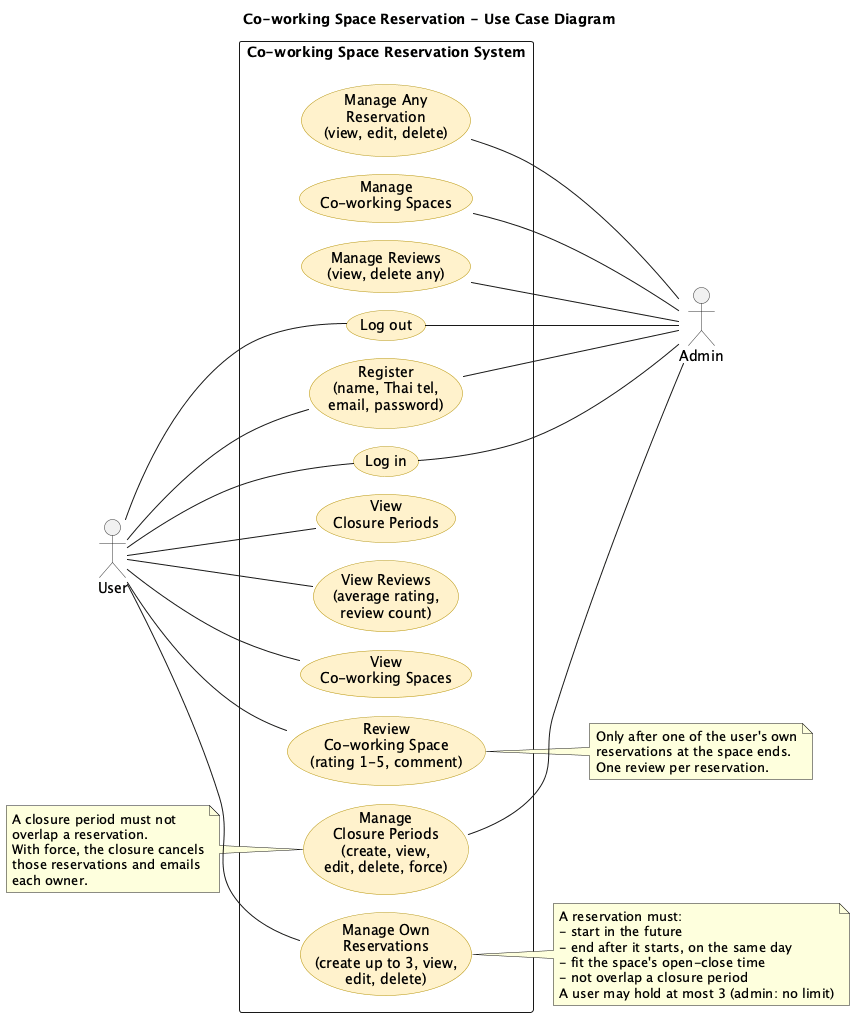

The diagram above was rendered by PlantUML. Its source (embedded in the PNG):
@startuml
title Co-working Space Reservation - Use Case Diagram
left to right direction
skinparam packageStyle rectangle
skinparam usecase {
  BackgroundColor #FFF2CC
  BorderColor #B7950B
}
skinparam actorBorderColor #333333

actor "User" as user
actor "Admin" as admin

rectangle "Co-working Space Reservation System" {
  usecase "Register\n(name, Thai tel,\nemail, password)" as register
  usecase "Log in" as login
  usecase "Log out" as logout
  usecase "View\nCo-working Spaces" as viewSpaces
  usecase "View\nClosure Periods" as viewClosures
  usecase "View Reviews\n(average rating,\nreview count)" as viewReviews
  usecase "Review\nCo-working Space\n(rating 1-5, comment)" as review
  usecase "Manage Own\nReservations\n(create up to 3, view,\nedit, delete)" as manageOwn
  usecase "Manage Any\nReservation\n(view, edit, delete)" as manageAny
  usecase "Manage\nCo-working Spaces" as manageSpaces
  usecase "Manage\nClosure Periods\n(create, view,\nedit, delete, force)" as manageClosures
  usecase "Manage Reviews\n(view, delete any)" as manageReviews
}

user -- register
user -- login
user -- logout
user -- viewSpaces
user -- viewClosures
user -- manageOwn
user -- viewReviews
user -- review

register -- admin
login -- admin
logout -- admin
manageAny -- admin
manageSpaces -- admin
manageClosures -- admin
manageReviews -- admin

note right of manageOwn
  A reservation must:
  - start in the future
  - end after it starts, on the same day
  - fit the space's open-close time
  - not overlap a closure period
  A user may hold at most 3 (admin: no limit)
end note

note right of review
  Only after one of the user's own
  reservations at the space ends.
  One review per reservation.
end note

note left of manageClosures
  A closure period must not
  overlap a reservation.
  With force, the closure cancels
  those reservations and emails
  each owner.
end note
@enduml